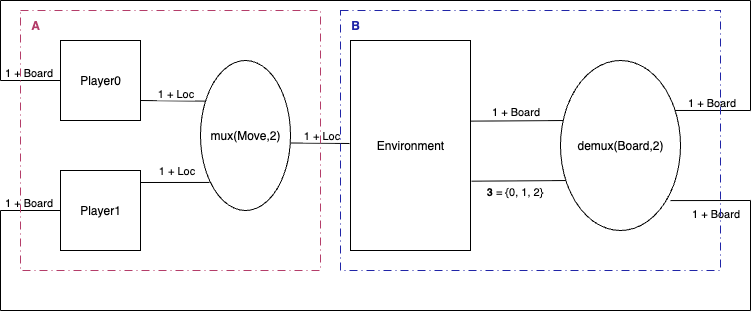

The diagram above was exported from draw.io. Its source (the exported page's mxGraphModel, read from the mxfile embedded in the PNG):
<mxGraphModel dx="1582" dy="796" grid="1" gridSize="10" guides="1" tooltips="1" connect="1" arrows="1" fold="1" page="1" pageScale="1" pageWidth="1100" pageHeight="1700" math="0" shadow="0">
  <root>
    <mxCell id="0" />
    <mxCell id="1" parent="0" />
    <mxCell id="jVBMLtscBEM3OXXfgbqj-1" value="Player0" style="whiteSpace=wrap;html=1;aspect=fixed;" vertex="1" parent="1">
      <mxGeometry x="100" y="240" width="80" height="80" as="geometry" />
    </mxCell>
    <mxCell id="jVBMLtscBEM3OXXfgbqj-2" value="Player1" style="whiteSpace=wrap;html=1;aspect=fixed;" vertex="1" parent="1">
      <mxGeometry x="100" y="370" width="80" height="80" as="geometry" />
    </mxCell>
    <mxCell id="jVBMLtscBEM3OXXfgbqj-3" value="mux(Move,2)" style="ellipse;whiteSpace=wrap;html=1;" vertex="1" parent="1">
      <mxGeometry x="240" y="260" width="90" height="150" as="geometry" />
    </mxCell>
    <mxCell id="jVBMLtscBEM3OXXfgbqj-4" value="" style="endArrow=none;html=1;rounded=0;entryX=0.1;entryY=0.813;entryDx=0;entryDy=0;entryPerimeter=0;" edge="1" parent="1" target="jVBMLtscBEM3OXXfgbqj-3">
      <mxGeometry width="50" height="50" relative="1" as="geometry">
        <mxPoint x="180" y="382" as="sourcePoint" />
        <mxPoint x="490" y="470" as="targetPoint" />
      </mxGeometry>
    </mxCell>
    <mxCell id="jVBMLtscBEM3OXXfgbqj-5" value="1 + Loc" style="edgeLabel;html=1;align=center;verticalAlign=middle;resizable=0;points=[];" vertex="1" connectable="0" parent="jVBMLtscBEM3OXXfgbqj-4">
      <mxGeometry x="0.0378" y="2" relative="1" as="geometry">
        <mxPoint y="-10" as="offset" />
      </mxGeometry>
    </mxCell>
    <mxCell id="jVBMLtscBEM3OXXfgbqj-6" value="" style="endArrow=none;html=1;rounded=0;exitX=1;exitY=0.75;exitDx=0;exitDy=0;entryX=0.052;entryY=0.271;entryDx=0;entryDy=0;entryPerimeter=0;" edge="1" parent="1" source="jVBMLtscBEM3OXXfgbqj-1" target="jVBMLtscBEM3OXXfgbqj-3">
      <mxGeometry width="50" height="50" relative="1" as="geometry">
        <mxPoint x="440" y="520" as="sourcePoint" />
        <mxPoint x="490" y="470" as="targetPoint" />
      </mxGeometry>
    </mxCell>
    <mxCell id="jVBMLtscBEM3OXXfgbqj-7" value="1 + Loc" style="edgeLabel;html=1;align=center;verticalAlign=bottom;resizable=0;points=[];labelPosition=center;verticalLabelPosition=top;" vertex="1" connectable="0" parent="jVBMLtscBEM3OXXfgbqj-6">
      <mxGeometry x="0.0808" y="-1" relative="1" as="geometry">
        <mxPoint as="offset" />
      </mxGeometry>
    </mxCell>
    <mxCell id="jVBMLtscBEM3OXXfgbqj-9" value="Environment" style="rounded=0;whiteSpace=wrap;html=1;" vertex="1" parent="1">
      <mxGeometry x="390" y="240" width="120" height="210" as="geometry" />
    </mxCell>
    <mxCell id="jVBMLtscBEM3OXXfgbqj-10" value="" style="endArrow=none;html=1;rounded=0;exitX=1.011;exitY=0.55;exitDx=0;exitDy=0;exitPerimeter=0;" edge="1" parent="1" source="jVBMLtscBEM3OXXfgbqj-3">
      <mxGeometry width="50" height="50" relative="1" as="geometry">
        <mxPoint x="670" y="410" as="sourcePoint" />
        <mxPoint x="389" y="343" as="targetPoint" />
      </mxGeometry>
    </mxCell>
    <mxCell id="jVBMLtscBEM3OXXfgbqj-14" value="1 + Loc" style="edgeLabel;html=1;align=center;verticalAlign=bottom;resizable=0;points=[];labelPosition=center;verticalLabelPosition=top;" vertex="1" connectable="0" parent="jVBMLtscBEM3OXXfgbqj-10">
      <mxGeometry x="0.0281" relative="1" as="geometry">
        <mxPoint as="offset" />
      </mxGeometry>
    </mxCell>
    <mxCell id="jVBMLtscBEM3OXXfgbqj-15" value="" style="endArrow=none;html=1;rounded=0;exitX=1.003;exitY=0.384;exitDx=0;exitDy=0;exitPerimeter=0;entryX=0.038;entryY=0.353;entryDx=0;entryDy=0;entryPerimeter=0;" edge="1" parent="1" source="jVBMLtscBEM3OXXfgbqj-9" target="jVBMLtscBEM3OXXfgbqj-19">
      <mxGeometry width="50" height="50" relative="1" as="geometry">
        <mxPoint x="670" y="390" as="sourcePoint" />
        <mxPoint x="600" y="321" as="targetPoint" />
      </mxGeometry>
    </mxCell>
    <mxCell id="jVBMLtscBEM3OXXfgbqj-18" value="1 + Board" style="edgeLabel;html=1;align=center;verticalAlign=bottom;resizable=0;points=[];labelPosition=center;verticalLabelPosition=top;" vertex="1" connectable="0" parent="jVBMLtscBEM3OXXfgbqj-15">
      <mxGeometry x="-0.0606" y="-2" relative="1" as="geometry">
        <mxPoint y="-3" as="offset" />
      </mxGeometry>
    </mxCell>
    <mxCell id="jVBMLtscBEM3OXXfgbqj-16" value="" style="endArrow=none;html=1;rounded=0;exitX=1.01;exitY=0.67;exitDx=0;exitDy=0;exitPerimeter=0;entryX=0.054;entryY=0.706;entryDx=0;entryDy=0;entryPerimeter=0;" edge="1" parent="1" source="jVBMLtscBEM3OXXfgbqj-9" target="jVBMLtscBEM3OXXfgbqj-19">
      <mxGeometry width="50" height="50" relative="1" as="geometry">
        <mxPoint x="670" y="390" as="sourcePoint" />
        <mxPoint x="600" y="380" as="targetPoint" />
      </mxGeometry>
    </mxCell>
    <mxCell id="jVBMLtscBEM3OXXfgbqj-17" value="&lt;b&gt;3&lt;/b&gt; = {0, 1, 2}" style="edgeLabel;html=1;align=center;verticalAlign=top;resizable=0;points=[];labelPosition=center;verticalLabelPosition=bottom;" vertex="1" connectable="0" parent="jVBMLtscBEM3OXXfgbqj-16">
      <mxGeometry x="-0.1062" y="2" relative="1" as="geometry">
        <mxPoint as="offset" />
      </mxGeometry>
    </mxCell>
    <mxCell id="jVBMLtscBEM3OXXfgbqj-19" value="demux(Board,2)" style="ellipse;whiteSpace=wrap;html=1;" vertex="1" parent="1">
      <mxGeometry x="600" y="260" width="120" height="170" as="geometry" />
    </mxCell>
    <mxCell id="jVBMLtscBEM3OXXfgbqj-21" value="" style="endArrow=none;html=1;rounded=0;exitX=0.953;exitY=0.294;exitDx=0;exitDy=0;exitPerimeter=0;" edge="1" parent="1" source="jVBMLtscBEM3OXXfgbqj-19">
      <mxGeometry width="50" height="50" relative="1" as="geometry">
        <mxPoint x="390" y="360" as="sourcePoint" />
        <mxPoint x="790" y="310" as="targetPoint" />
      </mxGeometry>
    </mxCell>
    <mxCell id="jVBMLtscBEM3OXXfgbqj-22" value="1 + Board" style="edgeLabel;html=1;align=center;verticalAlign=bottom;resizable=0;points=[];labelPosition=center;verticalLabelPosition=top;" vertex="1" connectable="0" parent="jVBMLtscBEM3OXXfgbqj-21">
      <mxGeometry x="-0.0551" relative="1" as="geometry">
        <mxPoint as="offset" />
      </mxGeometry>
    </mxCell>
    <mxCell id="jVBMLtscBEM3OXXfgbqj-23" value="" style="endArrow=none;html=1;rounded=0;exitX=0.917;exitY=0.824;exitDx=0;exitDy=0;exitPerimeter=0;" edge="1" parent="1" source="jVBMLtscBEM3OXXfgbqj-19">
      <mxGeometry width="50" height="50" relative="1" as="geometry">
        <mxPoint x="710" y="400" as="sourcePoint" />
        <mxPoint x="790" y="400" as="targetPoint" />
      </mxGeometry>
    </mxCell>
    <mxCell id="jVBMLtscBEM3OXXfgbqj-24" value="1 + Board" style="edgeLabel;html=1;align=center;verticalAlign=top;resizable=0;points=[];labelPosition=center;verticalLabelPosition=bottom;" vertex="1" connectable="0" parent="jVBMLtscBEM3OXXfgbqj-23">
      <mxGeometry x="0.0996" relative="1" as="geometry">
        <mxPoint as="offset" />
      </mxGeometry>
    </mxCell>
    <mxCell id="jVBMLtscBEM3OXXfgbqj-25" value="" style="endArrow=none;html=1;rounded=0;" edge="1" parent="1">
      <mxGeometry width="50" height="50" relative="1" as="geometry">
        <mxPoint x="790" y="310" as="sourcePoint" />
        <mxPoint x="790" y="200" as="targetPoint" />
      </mxGeometry>
    </mxCell>
    <mxCell id="jVBMLtscBEM3OXXfgbqj-26" value="" style="endArrow=none;html=1;rounded=0;" edge="1" parent="1">
      <mxGeometry width="50" height="50" relative="1" as="geometry">
        <mxPoint x="790" y="200" as="sourcePoint" />
        <mxPoint x="40" y="200" as="targetPoint" />
      </mxGeometry>
    </mxCell>
    <mxCell id="jVBMLtscBEM3OXXfgbqj-27" value="" style="endArrow=none;html=1;rounded=0;" edge="1" parent="1">
      <mxGeometry width="50" height="50" relative="1" as="geometry">
        <mxPoint x="40" y="280" as="sourcePoint" />
        <mxPoint x="40" y="200" as="targetPoint" />
      </mxGeometry>
    </mxCell>
    <mxCell id="jVBMLtscBEM3OXXfgbqj-28" value="" style="endArrow=none;html=1;rounded=0;exitX=0;exitY=0.5;exitDx=0;exitDy=0;" edge="1" parent="1" source="jVBMLtscBEM3OXXfgbqj-1">
      <mxGeometry width="50" height="50" relative="1" as="geometry">
        <mxPoint x="210" y="370" as="sourcePoint" />
        <mxPoint x="40" y="280" as="targetPoint" />
      </mxGeometry>
    </mxCell>
    <mxCell id="jVBMLtscBEM3OXXfgbqj-29" value="1 + Board" style="edgeLabel;html=1;align=center;verticalAlign=bottom;resizable=0;points=[];labelPosition=center;verticalLabelPosition=top;" vertex="1" connectable="0" parent="jVBMLtscBEM3OXXfgbqj-28">
      <mxGeometry x="0.0733" relative="1" as="geometry">
        <mxPoint as="offset" />
      </mxGeometry>
    </mxCell>
    <mxCell id="jVBMLtscBEM3OXXfgbqj-31" value="" style="endArrow=none;html=1;rounded=0;" edge="1" parent="1">
      <mxGeometry width="50" height="50" relative="1" as="geometry">
        <mxPoint x="790" y="510" as="sourcePoint" />
        <mxPoint x="790" y="400" as="targetPoint" />
      </mxGeometry>
    </mxCell>
    <mxCell id="jVBMLtscBEM3OXXfgbqj-32" value="" style="endArrow=none;html=1;rounded=0;" edge="1" parent="1">
      <mxGeometry width="50" height="50" relative="1" as="geometry">
        <mxPoint x="790" y="510" as="sourcePoint" />
        <mxPoint x="40" y="510" as="targetPoint" />
      </mxGeometry>
    </mxCell>
    <mxCell id="jVBMLtscBEM3OXXfgbqj-33" value="" style="endArrow=none;html=1;rounded=0;" edge="1" parent="1">
      <mxGeometry width="50" height="50" relative="1" as="geometry">
        <mxPoint x="40" y="510" as="sourcePoint" />
        <mxPoint x="40" y="410" as="targetPoint" />
      </mxGeometry>
    </mxCell>
    <mxCell id="jVBMLtscBEM3OXXfgbqj-35" value="" style="endArrow=none;html=1;rounded=0;exitX=0;exitY=0.5;exitDx=0;exitDy=0;" edge="1" parent="1">
      <mxGeometry width="50" height="50" relative="1" as="geometry">
        <mxPoint x="100" y="410" as="sourcePoint" />
        <mxPoint x="40" y="410" as="targetPoint" />
      </mxGeometry>
    </mxCell>
    <mxCell id="jVBMLtscBEM3OXXfgbqj-36" value="1 + Board" style="edgeLabel;html=1;align=center;verticalAlign=bottom;resizable=0;points=[];labelPosition=center;verticalLabelPosition=top;" vertex="1" connectable="0" parent="jVBMLtscBEM3OXXfgbqj-35">
      <mxGeometry x="0.0733" relative="1" as="geometry">
        <mxPoint as="offset" />
      </mxGeometry>
    </mxCell>
    <mxCell id="jVBMLtscBEM3OXXfgbqj-37" value="" style="rounded=0;whiteSpace=wrap;html=1;fillColor=none;dashed=1;dashPattern=8 4 1 4;align=left;strokeColor=#B43D69;" vertex="1" parent="1">
      <mxGeometry x="60" y="210" width="300" height="260" as="geometry" />
    </mxCell>
    <mxCell id="jVBMLtscBEM3OXXfgbqj-38" value="&lt;font style=&quot;color: rgb(180, 61, 105);&quot;&gt;&lt;b&gt;A&lt;/b&gt;&lt;/font&gt;" style="text;html=1;align=center;verticalAlign=middle;whiteSpace=wrap;rounded=0;" vertex="1" parent="1">
      <mxGeometry x="60" y="210" width="30" height="30" as="geometry" />
    </mxCell>
    <mxCell id="jVBMLtscBEM3OXXfgbqj-39" value="" style="rounded=0;whiteSpace=wrap;html=1;strokeColor=#2025A7;fillColor=none;dashed=1;dashPattern=8 4 1 4;" vertex="1" parent="1">
      <mxGeometry x="380" y="210" width="380" height="260" as="geometry" />
    </mxCell>
    <mxCell id="jVBMLtscBEM3OXXfgbqj-41" value="&lt;b&gt;&lt;font style=&quot;color: rgb(32, 37, 167);&quot;&gt;B&lt;/font&gt;&lt;/b&gt;" style="text;html=1;align=center;verticalAlign=middle;whiteSpace=wrap;rounded=0;" vertex="1" parent="1">
      <mxGeometry x="380" y="210" width="30" height="30" as="geometry" />
    </mxCell>
  </root>
</mxGraphModel>